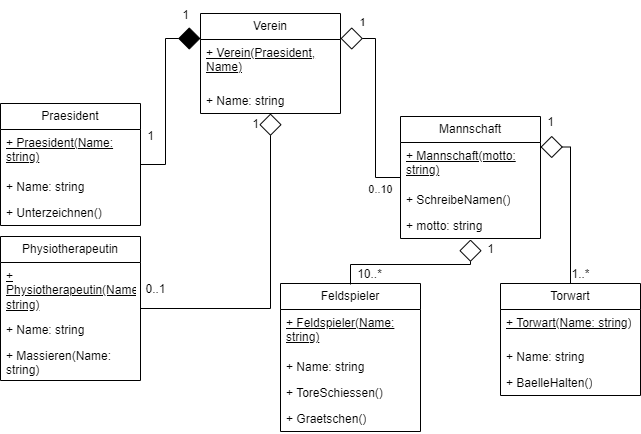

The diagram above was exported from draw.io. Its source (the exported page's mxGraphModel, read from the mxfile embedded in the PNG):
<mxGraphModel dx="781" dy="474" grid="1" gridSize="10" guides="1" tooltips="1" connect="1" arrows="1" fold="1" page="1" pageScale="1" pageWidth="827" pageHeight="1169" math="0" shadow="0">
  <root>
    <mxCell id="WIyWlLk6GJQsqaUBKTNV-0" />
    <mxCell id="WIyWlLk6GJQsqaUBKTNV-1" parent="WIyWlLk6GJQsqaUBKTNV-0" />
    <mxCell id="Y_0wCER3GwYR3zEW8KBs-0" value="Verein" style="swimlane;fontStyle=0;childLayout=stackLayout;horizontal=1;startSize=26;fillColor=none;horizontalStack=0;resizeParent=1;resizeParentMax=0;resizeLast=0;collapsible=1;marginBottom=0;whiteSpace=wrap;html=1;" parent="WIyWlLk6GJQsqaUBKTNV-1" vertex="1">
      <mxGeometry x="330" y="150" width="140" height="100" as="geometry" />
    </mxCell>
    <mxCell id="Y_0wCER3GwYR3zEW8KBs-47" value="&lt;u&gt;+ Verein(Praesident, Name)&lt;/u&gt;" style="text;strokeColor=none;fillColor=none;align=left;verticalAlign=top;spacingLeft=4;spacingRight=4;overflow=hidden;rotatable=0;points=[[0,0.5],[1,0.5]];portConstraint=eastwest;whiteSpace=wrap;html=1;" parent="Y_0wCER3GwYR3zEW8KBs-0" vertex="1">
      <mxGeometry y="26" width="140" height="48" as="geometry" />
    </mxCell>
    <mxCell id="Y_0wCER3GwYR3zEW8KBs-1" value="+ Name: string" style="text;strokeColor=none;fillColor=none;align=left;verticalAlign=top;spacingLeft=4;spacingRight=4;overflow=hidden;rotatable=0;points=[[0,0.5],[1,0.5]];portConstraint=eastwest;whiteSpace=wrap;html=1;" parent="Y_0wCER3GwYR3zEW8KBs-0" vertex="1">
      <mxGeometry y="74" width="140" height="26" as="geometry" />
    </mxCell>
    <mxCell id="Y_0wCER3GwYR3zEW8KBs-27" style="edgeStyle=orthogonalEdgeStyle;rounded=0;orthogonalLoop=1;jettySize=auto;html=1;entryX=0;entryY=0.25;entryDx=0;entryDy=0;endArrow=diamond;endFill=1;endSize=20;" parent="WIyWlLk6GJQsqaUBKTNV-1" source="Y_0wCER3GwYR3zEW8KBs-4" target="Y_0wCER3GwYR3zEW8KBs-0" edge="1">
      <mxGeometry relative="1" as="geometry" />
    </mxCell>
    <mxCell id="Y_0wCER3GwYR3zEW8KBs-4" value="Praesident" style="swimlane;fontStyle=0;childLayout=stackLayout;horizontal=1;startSize=26;fillColor=none;horizontalStack=0;resizeParent=1;resizeParentMax=0;resizeLast=0;collapsible=1;marginBottom=0;whiteSpace=wrap;html=1;" parent="WIyWlLk6GJQsqaUBKTNV-1" vertex="1">
      <mxGeometry x="130" y="240" width="140" height="122" as="geometry" />
    </mxCell>
    <mxCell id="Y_0wCER3GwYR3zEW8KBs-57" value="+ Praesident(Name: string)" style="text;strokeColor=none;fillColor=none;align=left;verticalAlign=top;spacingLeft=4;spacingRight=4;overflow=hidden;rotatable=0;points=[[0,0.5],[1,0.5]];portConstraint=eastwest;whiteSpace=wrap;html=1;fontStyle=4" parent="Y_0wCER3GwYR3zEW8KBs-4" vertex="1">
      <mxGeometry y="26" width="140" height="44" as="geometry" />
    </mxCell>
    <mxCell id="Y_0wCER3GwYR3zEW8KBs-5" value="+ Name: string" style="text;strokeColor=none;fillColor=none;align=left;verticalAlign=top;spacingLeft=4;spacingRight=4;overflow=hidden;rotatable=0;points=[[0,0.5],[1,0.5]];portConstraint=eastwest;whiteSpace=wrap;html=1;" parent="Y_0wCER3GwYR3zEW8KBs-4" vertex="1">
      <mxGeometry y="70" width="140" height="26" as="geometry" />
    </mxCell>
    <mxCell id="Y_0wCER3GwYR3zEW8KBs-6" value="+ Unterzeichnen()" style="text;strokeColor=none;fillColor=none;align=left;verticalAlign=top;spacingLeft=4;spacingRight=4;overflow=hidden;rotatable=0;points=[[0,0.5],[1,0.5]];portConstraint=eastwest;whiteSpace=wrap;html=1;" parent="Y_0wCER3GwYR3zEW8KBs-4" vertex="1">
      <mxGeometry y="96" width="140" height="26" as="geometry" />
    </mxCell>
    <mxCell id="Y_0wCER3GwYR3zEW8KBs-34" style="edgeStyle=orthogonalEdgeStyle;rounded=0;orthogonalLoop=1;jettySize=auto;html=1;entryX=1;entryY=0.25;entryDx=0;entryDy=0;endArrow=diamond;endFill=0;endSize=20;" parent="WIyWlLk6GJQsqaUBKTNV-1" source="Y_0wCER3GwYR3zEW8KBs-8" target="Y_0wCER3GwYR3zEW8KBs-19" edge="1">
      <mxGeometry relative="1" as="geometry">
        <mxPoint x="660" y="360" as="targetPoint" />
      </mxGeometry>
    </mxCell>
    <mxCell id="Y_0wCER3GwYR3zEW8KBs-8" value="Torwart" style="swimlane;fontStyle=0;childLayout=stackLayout;horizontal=1;startSize=26;fillColor=none;horizontalStack=0;resizeParent=1;resizeParentMax=0;resizeLast=0;collapsible=1;marginBottom=0;whiteSpace=wrap;html=1;" parent="WIyWlLk6GJQsqaUBKTNV-1" vertex="1">
      <mxGeometry x="630" y="420" width="140" height="112" as="geometry" />
    </mxCell>
    <mxCell id="Y_0wCER3GwYR3zEW8KBs-54" value="+ Torwart(Name: string)" style="text;strokeColor=none;fillColor=none;align=left;verticalAlign=top;spacingLeft=4;spacingRight=4;overflow=hidden;rotatable=0;points=[[0,0.5],[1,0.5]];portConstraint=eastwest;whiteSpace=wrap;html=1;fontStyle=4" parent="Y_0wCER3GwYR3zEW8KBs-8" vertex="1">
      <mxGeometry y="26" width="140" height="34" as="geometry" />
    </mxCell>
    <mxCell id="Y_0wCER3GwYR3zEW8KBs-9" value="+ Name: string" style="text;strokeColor=none;fillColor=none;align=left;verticalAlign=top;spacingLeft=4;spacingRight=4;overflow=hidden;rotatable=0;points=[[0,0.5],[1,0.5]];portConstraint=eastwest;whiteSpace=wrap;html=1;" parent="Y_0wCER3GwYR3zEW8KBs-8" vertex="1">
      <mxGeometry y="60" width="140" height="26" as="geometry" />
    </mxCell>
    <mxCell id="Y_0wCER3GwYR3zEW8KBs-10" value="+ BaelleHalten()" style="text;strokeColor=none;fillColor=none;align=left;verticalAlign=top;spacingLeft=4;spacingRight=4;overflow=hidden;rotatable=0;points=[[0,0.5],[1,0.5]];portConstraint=eastwest;whiteSpace=wrap;html=1;" parent="Y_0wCER3GwYR3zEW8KBs-8" vertex="1">
      <mxGeometry y="86" width="140" height="26" as="geometry" />
    </mxCell>
    <mxCell id="Y_0wCER3GwYR3zEW8KBs-32" style="edgeStyle=orthogonalEdgeStyle;rounded=0;orthogonalLoop=1;jettySize=auto;html=1;endArrow=diamond;endFill=0;endSize=20;" parent="WIyWlLk6GJQsqaUBKTNV-1" source="Y_0wCER3GwYR3zEW8KBs-12" target="Y_0wCER3GwYR3zEW8KBs-0" edge="1">
      <mxGeometry relative="1" as="geometry" />
    </mxCell>
    <mxCell id="Y_0wCER3GwYR3zEW8KBs-12" value="Physiotherapeutin" style="swimlane;fontStyle=0;childLayout=stackLayout;horizontal=1;startSize=26;fillColor=none;horizontalStack=0;resizeParent=1;resizeParentMax=0;resizeLast=0;collapsible=1;marginBottom=0;whiteSpace=wrap;html=1;" parent="WIyWlLk6GJQsqaUBKTNV-1" vertex="1">
      <mxGeometry x="130" y="373" width="140" height="144" as="geometry" />
    </mxCell>
    <mxCell id="Y_0wCER3GwYR3zEW8KBs-55" value="+ Physiotherapeutin(Name: string)" style="text;strokeColor=none;fillColor=none;align=left;verticalAlign=top;spacingLeft=4;spacingRight=4;overflow=hidden;rotatable=0;points=[[0,0.5],[1,0.5]];portConstraint=eastwest;whiteSpace=wrap;html=1;fontStyle=4" parent="Y_0wCER3GwYR3zEW8KBs-12" vertex="1">
      <mxGeometry y="26" width="140" height="54" as="geometry" />
    </mxCell>
    <mxCell id="Y_0wCER3GwYR3zEW8KBs-13" value="+ Name: string" style="text;strokeColor=none;fillColor=none;align=left;verticalAlign=top;spacingLeft=4;spacingRight=4;overflow=hidden;rotatable=0;points=[[0,0.5],[1,0.5]];portConstraint=eastwest;whiteSpace=wrap;html=1;" parent="Y_0wCER3GwYR3zEW8KBs-12" vertex="1">
      <mxGeometry y="80" width="140" height="26" as="geometry" />
    </mxCell>
    <mxCell id="Y_0wCER3GwYR3zEW8KBs-14" value="+ Massieren(Name: string)" style="text;strokeColor=none;fillColor=none;align=left;verticalAlign=top;spacingLeft=4;spacingRight=4;overflow=hidden;rotatable=0;points=[[0,0.5],[1,0.5]];portConstraint=eastwest;whiteSpace=wrap;html=1;" parent="Y_0wCER3GwYR3zEW8KBs-12" vertex="1">
      <mxGeometry y="106" width="140" height="38" as="geometry" />
    </mxCell>
    <mxCell id="Y_0wCER3GwYR3zEW8KBs-30" style="edgeStyle=orthogonalEdgeStyle;rounded=0;orthogonalLoop=1;jettySize=auto;html=1;endArrow=diamond;endFill=0;endSize=20;entryX=0.5;entryY=1;entryDx=0;entryDy=0;" parent="WIyWlLk6GJQsqaUBKTNV-1" edge="1">
      <mxGeometry relative="1" as="geometry">
        <mxPoint x="480" y="421" as="sourcePoint" />
        <mxPoint x="600" y="376" as="targetPoint" />
        <Array as="points">
          <mxPoint x="480" y="401" />
          <mxPoint x="600" y="401" />
        </Array>
      </mxGeometry>
    </mxCell>
    <mxCell id="Y_0wCER3GwYR3zEW8KBs-15" value="Feldspieler" style="swimlane;fontStyle=0;childLayout=stackLayout;horizontal=1;startSize=26;fillColor=none;horizontalStack=0;resizeParent=1;resizeParentMax=0;resizeLast=0;collapsible=1;marginBottom=0;whiteSpace=wrap;html=1;" parent="WIyWlLk6GJQsqaUBKTNV-1" vertex="1">
      <mxGeometry x="410" y="420" width="140" height="148" as="geometry" />
    </mxCell>
    <mxCell id="Y_0wCER3GwYR3zEW8KBs-53" value="+ Feldspieler(Name: string)" style="text;strokeColor=none;fillColor=none;align=left;verticalAlign=top;spacingLeft=4;spacingRight=4;overflow=hidden;rotatable=0;points=[[0,0.5],[1,0.5]];portConstraint=eastwest;whiteSpace=wrap;html=1;fontStyle=4" parent="Y_0wCER3GwYR3zEW8KBs-15" vertex="1">
      <mxGeometry y="26" width="140" height="44" as="geometry" />
    </mxCell>
    <mxCell id="Y_0wCER3GwYR3zEW8KBs-16" value="+ Name: string" style="text;strokeColor=none;fillColor=none;align=left;verticalAlign=top;spacingLeft=4;spacingRight=4;overflow=hidden;rotatable=0;points=[[0,0.5],[1,0.5]];portConstraint=eastwest;whiteSpace=wrap;html=1;" parent="Y_0wCER3GwYR3zEW8KBs-15" vertex="1">
      <mxGeometry y="70" width="140" height="26" as="geometry" />
    </mxCell>
    <mxCell id="Y_0wCER3GwYR3zEW8KBs-17" value="+ ToreSchiessen()" style="text;strokeColor=none;fillColor=none;align=left;verticalAlign=top;spacingLeft=4;spacingRight=4;overflow=hidden;rotatable=0;points=[[0,0.5],[1,0.5]];portConstraint=eastwest;whiteSpace=wrap;html=1;" parent="Y_0wCER3GwYR3zEW8KBs-15" vertex="1">
      <mxGeometry y="96" width="140" height="26" as="geometry" />
    </mxCell>
    <mxCell id="Y_0wCER3GwYR3zEW8KBs-18" value="+ Graetschen()" style="text;strokeColor=none;fillColor=none;align=left;verticalAlign=top;spacingLeft=4;spacingRight=4;overflow=hidden;rotatable=0;points=[[0,0.5],[1,0.5]];portConstraint=eastwest;whiteSpace=wrap;html=1;" parent="Y_0wCER3GwYR3zEW8KBs-15" vertex="1">
      <mxGeometry y="122" width="140" height="26" as="geometry" />
    </mxCell>
    <mxCell id="Y_0wCER3GwYR3zEW8KBs-28" style="edgeStyle=orthogonalEdgeStyle;rounded=0;orthogonalLoop=1;jettySize=auto;html=1;entryX=1;entryY=0.25;entryDx=0;entryDy=0;endArrow=diamond;endFill=0;endSize=20;" parent="WIyWlLk6GJQsqaUBKTNV-1" source="Y_0wCER3GwYR3zEW8KBs-19" target="Y_0wCER3GwYR3zEW8KBs-0" edge="1">
      <mxGeometry relative="1" as="geometry" />
    </mxCell>
    <mxCell id="Y_0wCER3GwYR3zEW8KBs-37" value="1" style="edgeLabel;html=1;align=center;verticalAlign=middle;resizable=0;points=[];" parent="Y_0wCER3GwYR3zEW8KBs-28" vertex="1" connectable="0">
      <mxGeometry x="0.8439" y="-4" relative="1" as="geometry">
        <mxPoint x="5" y="-13" as="offset" />
      </mxGeometry>
    </mxCell>
    <mxCell id="Y_0wCER3GwYR3zEW8KBs-38" value="0..10" style="edgeLabel;html=1;align=center;verticalAlign=middle;resizable=0;points=[];" parent="Y_0wCER3GwYR3zEW8KBs-28" vertex="1" connectable="0">
      <mxGeometry x="-0.8794" y="1" relative="1" as="geometry">
        <mxPoint x="-9" y="10" as="offset" />
      </mxGeometry>
    </mxCell>
    <mxCell id="Y_0wCER3GwYR3zEW8KBs-19" value="Mannschaft" style="swimlane;fontStyle=0;childLayout=stackLayout;horizontal=1;startSize=26;fillColor=none;horizontalStack=0;resizeParent=1;resizeParentMax=0;resizeLast=0;collapsible=1;marginBottom=0;whiteSpace=wrap;html=1;" parent="WIyWlLk6GJQsqaUBKTNV-1" vertex="1">
      <mxGeometry x="530" y="253" width="140" height="122" as="geometry" />
    </mxCell>
    <mxCell id="Y_0wCER3GwYR3zEW8KBs-56" value="+ Mannschaft(motto: string)" style="text;strokeColor=none;fillColor=none;align=left;verticalAlign=top;spacingLeft=4;spacingRight=4;overflow=hidden;rotatable=0;points=[[0,0.5],[1,0.5]];portConstraint=eastwest;whiteSpace=wrap;html=1;fontStyle=4" parent="Y_0wCER3GwYR3zEW8KBs-19" vertex="1">
      <mxGeometry y="26" width="140" height="44" as="geometry" />
    </mxCell>
    <mxCell id="Y_0wCER3GwYR3zEW8KBs-51" value="+ SchreibeNamen()" style="text;strokeColor=none;fillColor=none;align=left;verticalAlign=top;spacingLeft=4;spacingRight=4;overflow=hidden;rotatable=0;points=[[0,0.5],[1,0.5]];portConstraint=eastwest;whiteSpace=wrap;html=1;" parent="Y_0wCER3GwYR3zEW8KBs-19" vertex="1">
      <mxGeometry y="70" width="140" height="26" as="geometry" />
    </mxCell>
    <mxCell id="Y_0wCER3GwYR3zEW8KBs-21" value="+ motto: string" style="text;strokeColor=none;fillColor=none;align=left;verticalAlign=top;spacingLeft=4;spacingRight=4;overflow=hidden;rotatable=0;points=[[0,0.5],[1,0.5]];portConstraint=eastwest;whiteSpace=wrap;html=1;" parent="Y_0wCER3GwYR3zEW8KBs-19" vertex="1">
      <mxGeometry y="96" width="140" height="26" as="geometry" />
    </mxCell>
    <mxCell id="Y_0wCER3GwYR3zEW8KBs-39" value="1" style="text;html=1;align=center;verticalAlign=middle;resizable=0;points=[];autosize=1;strokeColor=none;fillColor=none;" parent="WIyWlLk6GJQsqaUBKTNV-1" vertex="1">
      <mxGeometry x="265" y="258" width="30" height="30" as="geometry" />
    </mxCell>
    <mxCell id="Y_0wCER3GwYR3zEW8KBs-40" value="1" style="text;html=1;align=center;verticalAlign=middle;resizable=0;points=[];autosize=1;strokeColor=none;fillColor=none;" parent="WIyWlLk6GJQsqaUBKTNV-1" vertex="1">
      <mxGeometry x="300" y="137" width="30" height="30" as="geometry" />
    </mxCell>
    <mxCell id="Y_0wCER3GwYR3zEW8KBs-41" value="1" style="text;html=1;align=center;verticalAlign=middle;resizable=0;points=[];autosize=1;strokeColor=none;fillColor=none;" parent="WIyWlLk6GJQsqaUBKTNV-1" vertex="1">
      <mxGeometry x="370" y="246" width="30" height="30" as="geometry" />
    </mxCell>
    <mxCell id="Y_0wCER3GwYR3zEW8KBs-42" value="0..1" style="text;html=1;align=center;verticalAlign=middle;resizable=0;points=[];autosize=1;strokeColor=none;fillColor=none;" parent="WIyWlLk6GJQsqaUBKTNV-1" vertex="1">
      <mxGeometry x="265" y="411" width="40" height="30" as="geometry" />
    </mxCell>
    <mxCell id="Y_0wCER3GwYR3zEW8KBs-43" value="1" style="text;html=1;align=center;verticalAlign=middle;resizable=0;points=[];autosize=1;strokeColor=none;fillColor=none;" parent="WIyWlLk6GJQsqaUBKTNV-1" vertex="1">
      <mxGeometry x="665" y="244" width="30" height="30" as="geometry" />
    </mxCell>
    <mxCell id="Y_0wCER3GwYR3zEW8KBs-44" value="10..*" style="text;html=1;align=center;verticalAlign=middle;resizable=0;points=[];autosize=1;strokeColor=none;fillColor=none;" parent="WIyWlLk6GJQsqaUBKTNV-1" vertex="1">
      <mxGeometry x="474" y="396" width="50" height="30" as="geometry" />
    </mxCell>
    <mxCell id="Y_0wCER3GwYR3zEW8KBs-45" value="1..*" style="text;html=1;align=center;verticalAlign=middle;resizable=0;points=[];autosize=1;strokeColor=none;fillColor=none;" parent="WIyWlLk6GJQsqaUBKTNV-1" vertex="1">
      <mxGeometry x="690" y="396" width="40" height="30" as="geometry" />
    </mxCell>
    <mxCell id="Y_0wCER3GwYR3zEW8KBs-48" value="1" style="text;html=1;align=center;verticalAlign=middle;resizable=0;points=[];autosize=1;strokeColor=none;fillColor=none;" parent="WIyWlLk6GJQsqaUBKTNV-1" vertex="1">
      <mxGeometry x="605" y="371" width="30" height="30" as="geometry" />
    </mxCell>
  </root>
</mxGraphModel>